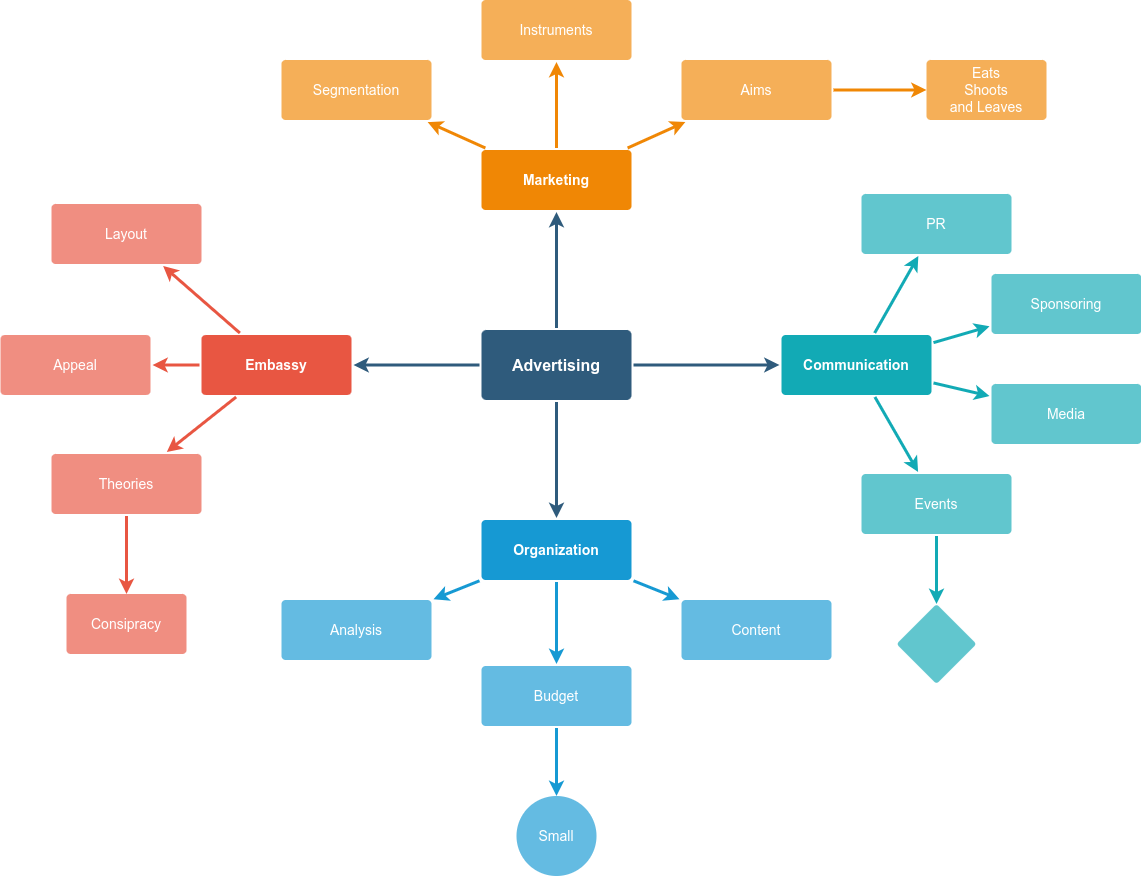

The diagram above was exported from draw.io. Its source (the exported page's mxGraphModel, read from the mxfile embedded in the PNG):
<mxGraphModel dx="922" dy="1007" grid="1" gridSize="10" guides="1" tooltips="1" connect="1" arrows="1" fold="1" page="1" pageScale="1" pageWidth="1169" pageHeight="827" background="none" math="0" shadow="0">
  <root>
    <mxCell id="0" />
    <mxCell id="1" parent="0" />
    <mxCell id="1745" value="" style="edgeStyle=none;rounded=0;jumpStyle=none;html=1;shadow=0;labelBackgroundColor=none;startArrow=none;startFill=0;endArrow=classic;endFill=1;jettySize=auto;orthogonalLoop=1;strokeColor=#2F5B7C;strokeWidth=3;fontFamily=Helvetica;fontSize=16;fontColor=#23445D;spacing=5;" parent="1" source="1749" target="1764" edge="1">
      <mxGeometry relative="1" as="geometry" />
    </mxCell>
    <mxCell id="1746" value="" style="edgeStyle=none;rounded=0;jumpStyle=none;html=1;shadow=0;labelBackgroundColor=none;startArrow=none;startFill=0;endArrow=classic;endFill=1;jettySize=auto;orthogonalLoop=1;strokeColor=#2F5B7C;strokeWidth=3;fontFamily=Helvetica;fontSize=16;fontColor=#23445D;spacing=5;" parent="1" source="1749" target="1771" edge="1">
      <mxGeometry relative="1" as="geometry" />
    </mxCell>
    <mxCell id="1747" value="" style="edgeStyle=none;rounded=0;jumpStyle=none;html=1;shadow=0;labelBackgroundColor=none;startArrow=none;startFill=0;endArrow=classic;endFill=1;jettySize=auto;orthogonalLoop=1;strokeColor=#2F5B7C;strokeWidth=3;fontFamily=Helvetica;fontSize=16;fontColor=#23445D;spacing=5;" parent="1" source="1749" target="1760" edge="1">
      <mxGeometry relative="1" as="geometry" />
    </mxCell>
    <mxCell id="1748" value="" style="edgeStyle=none;rounded=0;jumpStyle=none;html=1;shadow=0;labelBackgroundColor=none;startArrow=none;startFill=0;endArrow=classic;endFill=1;jettySize=auto;orthogonalLoop=1;strokeColor=#2F5B7C;strokeWidth=3;fontFamily=Helvetica;fontSize=16;fontColor=#23445D;spacing=5;" parent="1" source="1749" target="1753" edge="1">
      <mxGeometry relative="1" as="geometry" />
    </mxCell>
    <mxCell id="1749" value="Advertising" style="rounded=1;whiteSpace=wrap;html=1;shadow=0;labelBackgroundColor=none;strokeColor=none;strokeWidth=3;fillColor=#2F5B7C;fontFamily=Helvetica;fontSize=16;fontColor=#FFFFFF;align=center;fontStyle=1;spacing=5;arcSize=7;perimeterSpacing=2;" parent="1" vertex="1">
      <mxGeometry x="495" y="380.5" width="150" height="70" as="geometry" />
    </mxCell>
    <mxCell id="1750" value="" style="edgeStyle=none;rounded=1;jumpStyle=none;html=1;shadow=0;labelBackgroundColor=none;startArrow=none;startFill=0;jettySize=auto;orthogonalLoop=1;strokeColor=#E85642;strokeWidth=3;fontFamily=Helvetica;fontSize=14;fontColor=#FFFFFF;spacing=5;fontStyle=1;fillColor=#b0e3e6;" parent="1" source="1753" target="1756" edge="1">
      <mxGeometry relative="1" as="geometry" />
    </mxCell>
    <mxCell id="1751" value="" style="edgeStyle=none;rounded=1;jumpStyle=none;html=1;shadow=0;labelBackgroundColor=none;startArrow=none;startFill=0;jettySize=auto;orthogonalLoop=1;strokeColor=#E85642;strokeWidth=3;fontFamily=Helvetica;fontSize=14;fontColor=#FFFFFF;spacing=5;fontStyle=1;fillColor=#b0e3e6;" parent="1" source="1753" target="1755" edge="1">
      <mxGeometry relative="1" as="geometry" />
    </mxCell>
    <mxCell id="1752" value="" style="edgeStyle=none;rounded=1;jumpStyle=none;html=1;shadow=0;labelBackgroundColor=none;startArrow=none;startFill=0;jettySize=auto;orthogonalLoop=1;strokeColor=#E85642;strokeWidth=3;fontFamily=Helvetica;fontSize=14;fontColor=#FFFFFF;spacing=5;fontStyle=1;fillColor=#b0e3e6;" parent="1" source="1753" target="1754" edge="1">
      <mxGeometry relative="1" as="geometry" />
    </mxCell>
    <mxCell id="1753" value="Embassy" style="rounded=1;whiteSpace=wrap;html=1;shadow=0;labelBackgroundColor=none;strokeColor=none;strokeWidth=3;fillColor=#e85642;fontFamily=Helvetica;fontSize=14;fontColor=#FFFFFF;align=center;spacing=5;fontStyle=1;arcSize=7;perimeterSpacing=2;" parent="1" vertex="1">
      <mxGeometry x="215" y="385.5" width="150" height="60" as="geometry" />
    </mxCell>
    <mxCell id="iihtpWc7Po9oCxQELRyH-1781" value="" style="edgeStyle=orthogonalEdgeStyle;rounded=1;orthogonalLoop=1;jettySize=auto;html=1;shadow=0;strokeColor=#E85642;strokeWidth=3;align=center;verticalAlign=middle;spacing=5;fontFamily=Helvetica;fontSize=14;fontColor=#FFFFFF;fontStyle=1;labelBackgroundColor=none;jumpStyle=none;startArrow=none;startFill=0;endArrow=classic;fillColor=#b0e3e6;" edge="1" parent="1" source="1754" target="iihtpWc7Po9oCxQELRyH-1780">
      <mxGeometry relative="1" as="geometry" />
    </mxCell>
    <mxCell id="1754" value="Theories" style="rounded=1;whiteSpace=wrap;html=1;shadow=0;labelBackgroundColor=none;strokeColor=none;strokeWidth=3;fillColor=#f08e81;fontFamily=Helvetica;fontSize=14;fontColor=#FFFFFF;align=center;spacing=5;fontStyle=0;arcSize=7;perimeterSpacing=2;" parent="1" vertex="1">
      <mxGeometry x="65" y="504.5" width="150" height="60" as="geometry" />
    </mxCell>
    <mxCell id="1755" value="Appeal" style="rounded=1;whiteSpace=wrap;html=1;shadow=0;labelBackgroundColor=none;strokeColor=none;strokeWidth=3;fillColor=#f08e81;fontFamily=Helvetica;fontSize=14;fontColor=#FFFFFF;align=center;spacing=5;fontStyle=0;arcSize=7;perimeterSpacing=2;" parent="1" vertex="1">
      <mxGeometry x="14" y="385.5" width="150" height="60" as="geometry" />
    </mxCell>
    <mxCell id="1756" value="Layout" style="rounded=1;whiteSpace=wrap;html=1;shadow=0;labelBackgroundColor=none;strokeColor=none;strokeWidth=3;fillColor=#f08e81;fontFamily=Helvetica;fontSize=14;fontColor=#FFFFFF;align=center;spacing=5;fontStyle=0;arcSize=7;perimeterSpacing=2;" parent="1" vertex="1">
      <mxGeometry x="65" y="254.5" width="150" height="60" as="geometry" />
    </mxCell>
    <mxCell id="1757" value="" style="edgeStyle=none;rounded=0;jumpStyle=none;html=1;shadow=0;labelBackgroundColor=none;startArrow=none;startFill=0;endArrow=classic;endFill=1;jettySize=auto;orthogonalLoop=1;strokeColor=#1699D3;strokeWidth=3;fontFamily=Helvetica;fontSize=14;fontColor=#FFFFFF;spacing=5;" parent="1" source="1760" target="1763" edge="1">
      <mxGeometry relative="1" as="geometry" />
    </mxCell>
    <mxCell id="1758" value="" style="edgeStyle=none;rounded=0;jumpStyle=none;html=1;shadow=0;labelBackgroundColor=none;startArrow=none;startFill=0;endArrow=classic;endFill=1;jettySize=auto;orthogonalLoop=1;strokeColor=#1699D3;strokeWidth=3;fontFamily=Helvetica;fontSize=14;fontColor=#FFFFFF;spacing=5;" parent="1" source="1760" target="1762" edge="1">
      <mxGeometry relative="1" as="geometry" />
    </mxCell>
    <mxCell id="1759" value="" style="edgeStyle=none;rounded=0;jumpStyle=none;html=1;shadow=0;labelBackgroundColor=none;startArrow=none;startFill=0;endArrow=classic;endFill=1;jettySize=auto;orthogonalLoop=1;strokeColor=#1699D3;strokeWidth=3;fontFamily=Helvetica;fontSize=14;fontColor=#FFFFFF;spacing=5;" parent="1" source="1760" target="1761" edge="1">
      <mxGeometry relative="1" as="geometry" />
    </mxCell>
    <mxCell id="1760" value="Organization" style="rounded=1;whiteSpace=wrap;html=1;shadow=0;labelBackgroundColor=none;strokeColor=none;strokeWidth=3;fillColor=#1699d3;fontFamily=Helvetica;fontSize=14;fontColor=#FFFFFF;align=center;spacing=5;fontStyle=1;arcSize=7;perimeterSpacing=2;" parent="1" vertex="1">
      <mxGeometry x="495" y="570.5" width="150" height="60" as="geometry" />
    </mxCell>
    <mxCell id="1761" value="Content" style="rounded=1;whiteSpace=wrap;html=1;shadow=0;labelBackgroundColor=none;strokeColor=none;strokeWidth=3;fillColor=#64bbe2;fontFamily=Helvetica;fontSize=14;fontColor=#FFFFFF;align=center;spacing=5;arcSize=7;perimeterSpacing=2;" parent="1" vertex="1">
      <mxGeometry x="695" y="650.5" width="150" height="60" as="geometry" />
    </mxCell>
    <mxCell id="iihtpWc7Po9oCxQELRyH-1784" value="" style="edgeStyle=orthogonalEdgeStyle;rounded=0;orthogonalLoop=1;jettySize=auto;html=1;shadow=0;strokeColor=#1699D3;strokeWidth=3;align=center;verticalAlign=middle;spacing=5;fontFamily=Helvetica;fontSize=14;fontColor=#FFFFFF;labelBackgroundColor=none;jumpStyle=none;startArrow=none;startFill=0;endArrow=classic;endFill=1;" edge="1" parent="1" source="1762" target="iihtpWc7Po9oCxQELRyH-1783">
      <mxGeometry relative="1" as="geometry" />
    </mxCell>
    <mxCell id="1762" value="Budget" style="rounded=1;whiteSpace=wrap;html=1;shadow=0;labelBackgroundColor=none;strokeColor=none;strokeWidth=3;fillColor=#64bbe2;fontFamily=Helvetica;fontSize=14;fontColor=#FFFFFF;align=center;spacing=5;arcSize=7;perimeterSpacing=2;" parent="1" vertex="1">
      <mxGeometry x="495" y="716.5" width="150" height="60" as="geometry" />
    </mxCell>
    <mxCell id="1763" value="Analysis" style="rounded=1;whiteSpace=wrap;html=1;shadow=0;labelBackgroundColor=none;strokeColor=none;strokeWidth=3;fillColor=#64bbe2;fontFamily=Helvetica;fontSize=14;fontColor=#FFFFFF;align=center;spacing=5;arcSize=7;perimeterSpacing=2;" parent="1" vertex="1">
      <mxGeometry x="295" y="650.5" width="150" height="60" as="geometry" />
    </mxCell>
    <mxCell id="1764" value="Marketing" style="rounded=1;whiteSpace=wrap;html=1;shadow=0;labelBackgroundColor=none;strokeColor=none;strokeWidth=3;fillColor=#F08705;fontFamily=Helvetica;fontSize=14;fontColor=#FFFFFF;align=center;spacing=5;fontStyle=1;arcSize=7;perimeterSpacing=2;" parent="1" vertex="1">
      <mxGeometry x="495" y="200.5" width="150" height="60" as="geometry" />
    </mxCell>
    <mxCell id="iihtpWc7Po9oCxQELRyH-1788" value="" style="edgeStyle=orthogonalEdgeStyle;rounded=0;orthogonalLoop=1;jettySize=auto;html=1;shadow=0;strokeColor=#F08705;strokeWidth=3;align=center;verticalAlign=middle;spacing=5;fontFamily=Helvetica;fontSize=14;fontColor=#FFFFFF;labelBackgroundColor=none;jumpStyle=none;startArrow=none;startFill=0;endArrow=classic;endFill=1;" edge="1" parent="1" source="1765" target="iihtpWc7Po9oCxQELRyH-1787">
      <mxGeometry relative="1" as="geometry" />
    </mxCell>
    <mxCell id="1765" value="Aims&lt;br&gt;" style="rounded=1;whiteSpace=wrap;html=1;shadow=0;labelBackgroundColor=none;strokeColor=none;strokeWidth=3;fillColor=#f5af58;fontFamily=Helvetica;fontSize=14;fontColor=#FFFFFF;align=center;spacing=5;arcSize=7;perimeterSpacing=2;" parent="1" vertex="1">
      <mxGeometry x="695" y="110.5" width="150" height="60" as="geometry" />
    </mxCell>
    <mxCell id="1766" value="" style="edgeStyle=none;rounded=0;jumpStyle=none;html=1;shadow=0;labelBackgroundColor=none;startArrow=none;startFill=0;endArrow=classic;endFill=1;jettySize=auto;orthogonalLoop=1;strokeColor=#F08705;strokeWidth=3;fontFamily=Helvetica;fontSize=14;fontColor=#FFFFFF;spacing=5;" parent="1" source="1764" target="1765" edge="1">
      <mxGeometry relative="1" as="geometry" />
    </mxCell>
    <mxCell id="1767" value="Instruments" style="rounded=1;whiteSpace=wrap;html=1;shadow=0;labelBackgroundColor=none;strokeColor=none;strokeWidth=3;fillColor=#f5af58;fontFamily=Helvetica;fontSize=14;fontColor=#FFFFFF;align=center;spacing=5;arcSize=7;perimeterSpacing=2;" parent="1" vertex="1">
      <mxGeometry x="495" y="50.5" width="150" height="60" as="geometry" />
    </mxCell>
    <mxCell id="1768" value="" style="edgeStyle=none;rounded=0;jumpStyle=none;html=1;shadow=0;labelBackgroundColor=none;startArrow=none;startFill=0;endArrow=classic;endFill=1;jettySize=auto;orthogonalLoop=1;strokeColor=#F08705;strokeWidth=3;fontFamily=Helvetica;fontSize=14;fontColor=#FFFFFF;spacing=5;" parent="1" source="1764" target="1767" edge="1">
      <mxGeometry relative="1" as="geometry" />
    </mxCell>
    <mxCell id="1769" value="Segmentation" style="rounded=1;whiteSpace=wrap;html=1;shadow=0;labelBackgroundColor=none;strokeColor=none;strokeWidth=3;fillColor=#f5af58;fontFamily=Helvetica;fontSize=14;fontColor=#FFFFFF;align=center;spacing=5;arcSize=7;perimeterSpacing=2;" parent="1" vertex="1">
      <mxGeometry x="295" y="110.5" width="150" height="60" as="geometry" />
    </mxCell>
    <mxCell id="1770" value="" style="edgeStyle=none;rounded=0;jumpStyle=none;html=1;shadow=0;labelBackgroundColor=none;startArrow=none;startFill=0;endArrow=classic;endFill=1;jettySize=auto;orthogonalLoop=1;strokeColor=#F08705;strokeWidth=3;fontFamily=Helvetica;fontSize=14;fontColor=#FFFFFF;spacing=5;" parent="1" source="1764" target="1769" edge="1">
      <mxGeometry relative="1" as="geometry" />
    </mxCell>
    <mxCell id="1771" value="Communication" style="rounded=1;whiteSpace=wrap;html=1;shadow=0;labelBackgroundColor=none;strokeColor=none;strokeWidth=3;fillColor=#12aab5;fontFamily=Helvetica;fontSize=14;fontColor=#FFFFFF;align=center;spacing=5;fontStyle=1;arcSize=7;perimeterSpacing=2;" parent="1" vertex="1">
      <mxGeometry x="795" y="385.4999999999999" width="150" height="60" as="geometry" />
    </mxCell>
    <mxCell id="iihtpWc7Po9oCxQELRyH-1786" value="" style="edgeStyle=orthogonalEdgeStyle;rounded=1;orthogonalLoop=1;jettySize=auto;html=1;shadow=0;strokeColor=#12AAB5;strokeWidth=3;align=center;verticalAlign=middle;spacing=5;fontFamily=Helvetica;fontSize=14;fontColor=#FFFFFF;fontStyle=1;labelBackgroundColor=none;jumpStyle=none;startArrow=none;startFill=0;endArrow=classic;fillColor=#b0e3e6;" edge="1" parent="1" source="1772" target="iihtpWc7Po9oCxQELRyH-1785">
      <mxGeometry relative="1" as="geometry" />
    </mxCell>
    <mxCell id="1772" value="Events" style="rounded=1;whiteSpace=wrap;html=1;shadow=0;labelBackgroundColor=none;strokeColor=none;strokeWidth=3;fillColor=#61c6ce;fontFamily=Helvetica;fontSize=14;fontColor=#FFFFFF;align=center;spacing=5;fontStyle=0;arcSize=7;perimeterSpacing=2;" parent="1" vertex="1">
      <mxGeometry x="875" y="524.5" width="150" height="60" as="geometry" />
    </mxCell>
    <mxCell id="1773" value="" style="edgeStyle=none;rounded=1;jumpStyle=none;html=1;shadow=0;labelBackgroundColor=none;startArrow=none;startFill=0;jettySize=auto;orthogonalLoop=1;strokeColor=#12AAB5;strokeWidth=3;fontFamily=Helvetica;fontSize=14;fontColor=#FFFFFF;spacing=5;fontStyle=1;fillColor=#b0e3e6;" parent="1" source="1771" target="1772" edge="1">
      <mxGeometry relative="1" as="geometry" />
    </mxCell>
    <mxCell id="1774" value="Media" style="rounded=1;whiteSpace=wrap;html=1;shadow=0;labelBackgroundColor=none;strokeColor=none;strokeWidth=3;fillColor=#61c6ce;fontFamily=Helvetica;fontSize=14;fontColor=#FFFFFF;align=center;spacing=5;fontStyle=0;arcSize=7;perimeterSpacing=2;" parent="1" vertex="1">
      <mxGeometry x="1005" y="434.5" width="150" height="60" as="geometry" />
    </mxCell>
    <mxCell id="1775" value="" style="edgeStyle=none;rounded=1;jumpStyle=none;html=1;shadow=0;labelBackgroundColor=none;startArrow=none;startFill=0;jettySize=auto;orthogonalLoop=1;strokeColor=#12AAB5;strokeWidth=3;fontFamily=Helvetica;fontSize=14;fontColor=#FFFFFF;spacing=5;fontStyle=1;fillColor=#b0e3e6;" parent="1" source="1771" target="1774" edge="1">
      <mxGeometry relative="1" as="geometry" />
    </mxCell>
    <mxCell id="1776" value="Sponsoring" style="rounded=1;whiteSpace=wrap;html=1;shadow=0;labelBackgroundColor=none;strokeColor=none;strokeWidth=3;fillColor=#61c6ce;fontFamily=Helvetica;fontSize=14;fontColor=#FFFFFF;align=center;spacing=5;fontStyle=0;arcSize=7;perimeterSpacing=2;" parent="1" vertex="1">
      <mxGeometry x="1005" y="324.5" width="150" height="60" as="geometry" />
    </mxCell>
    <mxCell id="1777" value="" style="edgeStyle=none;rounded=1;jumpStyle=none;html=1;shadow=0;labelBackgroundColor=none;startArrow=none;startFill=0;jettySize=auto;orthogonalLoop=1;strokeColor=#12AAB5;strokeWidth=3;fontFamily=Helvetica;fontSize=14;fontColor=#FFFFFF;spacing=5;fontStyle=1;fillColor=#b0e3e6;" parent="1" source="1771" target="1776" edge="1">
      <mxGeometry relative="1" as="geometry" />
    </mxCell>
    <mxCell id="1778" value="PR" style="rounded=1;whiteSpace=wrap;html=1;shadow=0;labelBackgroundColor=none;strokeColor=none;strokeWidth=3;fillColor=#61c6ce;fontFamily=Helvetica;fontSize=14;fontColor=#FFFFFF;align=center;spacing=5;fontStyle=0;arcSize=7;perimeterSpacing=2;" parent="1" vertex="1">
      <mxGeometry x="875" y="244.5" width="150" height="60" as="geometry" />
    </mxCell>
    <mxCell id="1779" value="" style="edgeStyle=none;rounded=1;jumpStyle=none;html=1;shadow=0;labelBackgroundColor=none;startArrow=none;startFill=0;jettySize=auto;orthogonalLoop=1;strokeColor=#12AAB5;strokeWidth=3;fontFamily=Helvetica;fontSize=14;fontColor=#FFFFFF;spacing=5;fontStyle=1;fillColor=#b0e3e6;" parent="1" source="1771" target="1778" edge="1">
      <mxGeometry relative="1" as="geometry" />
    </mxCell>
    <mxCell id="iihtpWc7Po9oCxQELRyH-1780" value="Consipracy" style="whiteSpace=wrap;html=1;fontSize=14;fillColor=#f08e81;strokeColor=none;fontColor=#FFFFFF;rounded=1;shadow=0;labelBackgroundColor=none;strokeWidth=3;spacing=5;fontStyle=0;arcSize=7;" vertex="1" parent="1">
      <mxGeometry x="80" y="644.5" width="120" height="60" as="geometry" />
    </mxCell>
    <mxCell id="iihtpWc7Po9oCxQELRyH-1783" value="Small" style="ellipse;whiteSpace=wrap;html=1;fontSize=14;fillColor=#64bbe2;strokeColor=none;fontColor=#FFFFFF;rounded=1;shadow=0;labelBackgroundColor=none;strokeWidth=3;spacing=5;arcSize=7;" vertex="1" parent="1">
      <mxGeometry x="530" y="846.5" width="80" height="80" as="geometry" />
    </mxCell>
    <mxCell id="iihtpWc7Po9oCxQELRyH-1785" value="" style="rhombus;whiteSpace=wrap;html=1;fontSize=14;fillColor=#61c6ce;strokeColor=none;fontColor=#FFFFFF;rounded=1;shadow=0;labelBackgroundColor=none;strokeWidth=3;spacing=5;fontStyle=0;arcSize=7;" vertex="1" parent="1">
      <mxGeometry x="910" y="654.5" width="80" height="80" as="geometry" />
    </mxCell>
    <mxCell id="iihtpWc7Po9oCxQELRyH-1787" value="Eats&lt;div&gt;Shoots&lt;/div&gt;&lt;div&gt;and Leaves&lt;/div&gt;" style="whiteSpace=wrap;html=1;fontSize=14;fillColor=#f5af58;strokeColor=none;fontColor=#FFFFFF;rounded=1;shadow=0;labelBackgroundColor=none;strokeWidth=3;spacing=5;arcSize=7;" vertex="1" parent="1">
      <mxGeometry x="940" y="110.5" width="120" height="60" as="geometry" />
    </mxCell>
  </root>
</mxGraphModel>